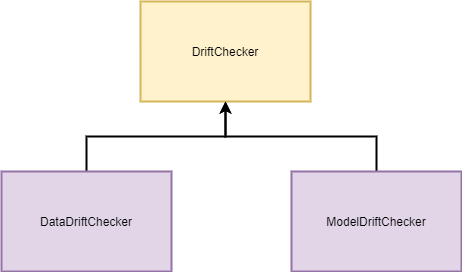

The diagram above was exported from draw.io. Its source (the exported page's mxGraphModel, read from the mxfile embedded in the PNG):
<mxGraphModel dx="1422" dy="713" grid="1" gridSize="10" guides="1" tooltips="1" connect="1" arrows="1" fold="1" page="1" pageScale="1" pageWidth="827" pageHeight="1169" math="0" shadow="0">
  <root>
    <mxCell id="0" />
    <mxCell id="1" parent="0" />
    <mxCell id="8A9fACQ_NWdZ6YEDi7e0-4" value="DriftChecker" style="rounded=0;whiteSpace=wrap;html=1;fillColor=#fff2cc;strokeColor=#d6b656;strokeWidth=2;" vertex="1" parent="1">
      <mxGeometry x="329" y="160" width="170" height="100" as="geometry" />
    </mxCell>
    <mxCell id="8A9fACQ_NWdZ6YEDi7e0-11" style="edgeStyle=orthogonalEdgeStyle;rounded=0;orthogonalLoop=1;jettySize=auto;html=1;strokeWidth=2;" edge="1" parent="1" source="8A9fACQ_NWdZ6YEDi7e0-7" target="8A9fACQ_NWdZ6YEDi7e0-4">
      <mxGeometry relative="1" as="geometry" />
    </mxCell>
    <mxCell id="8A9fACQ_NWdZ6YEDi7e0-7" value="ModelDriftChecker" style="rounded=0;whiteSpace=wrap;html=1;strokeWidth=2;fillColor=#e1d5e7;strokeColor=#9673a6;" vertex="1" parent="1">
      <mxGeometry x="480" y="330" width="170" height="100" as="geometry" />
    </mxCell>
    <mxCell id="8A9fACQ_NWdZ6YEDi7e0-12" style="edgeStyle=orthogonalEdgeStyle;rounded=0;orthogonalLoop=1;jettySize=auto;html=1;entryX=0.5;entryY=1;entryDx=0;entryDy=0;strokeWidth=2;" edge="1" parent="1" source="8A9fACQ_NWdZ6YEDi7e0-8" target="8A9fACQ_NWdZ6YEDi7e0-4">
      <mxGeometry relative="1" as="geometry" />
    </mxCell>
    <mxCell id="8A9fACQ_NWdZ6YEDi7e0-8" value="DataDriftChecker" style="rounded=0;whiteSpace=wrap;html=1;strokeWidth=2;fillColor=#e1d5e7;strokeColor=#9673a6;" vertex="1" parent="1">
      <mxGeometry x="190" y="330" width="170" height="100" as="geometry" />
    </mxCell>
  </root>
</mxGraphModel>